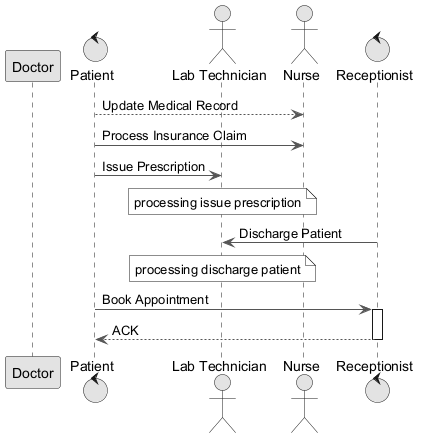

The diagram above was rendered by PlantUML. Its source (embedded in the PNG):
@startuml
skinparam monochrome true
skinparam ArrowColor #555555
participant "Doctor" as D
control "Patient" as P
actor "Lab Technician" as LT
actor "Nurse" as N
control "Receptionist" as R
P --> N : Update Medical Record
P -> N : Process Insurance Claim
P -> LT : Issue Prescription
note over LT : processing issue prescription
R -> LT : Discharge Patient
note over LT : processing discharge patient
P -> R : Book Appointment
activate R
R --> P : ACK
deactivate R
@enduml